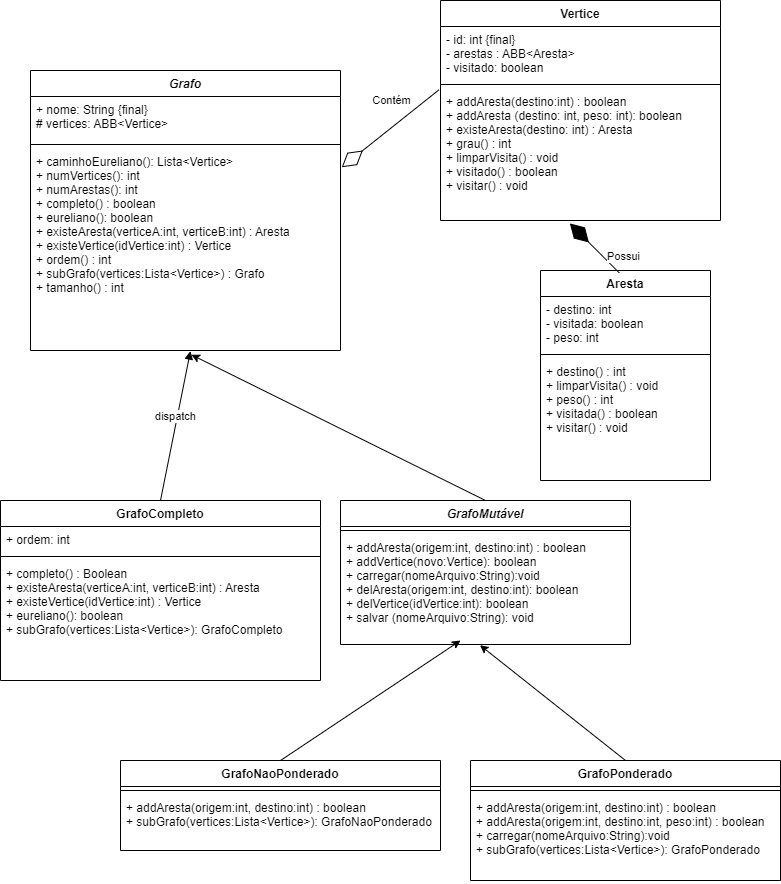

The diagram above was exported from draw.io. Its source (the exported page's mxGraphModel, read from the mxfile embedded in the PNG):
<mxGraphModel dx="1342" dy="621" grid="1" gridSize="10" guides="1" tooltips="1" connect="1" arrows="1" fold="1" page="1" pageScale="1" pageWidth="827" pageHeight="1169" math="0" shadow="0">
  <root>
    <mxCell id="WIyWlLk6GJQsqaUBKTNV-0" />
    <mxCell id="WIyWlLk6GJQsqaUBKTNV-1" parent="WIyWlLk6GJQsqaUBKTNV-0" />
    <mxCell id="Fri2QK8UvAn3s0wxWQ6a-9" value="" style="endArrow=diamondThin;endFill=0;endSize=24;html=1;rounded=0;exitX=-0.006;exitY=0.011;exitDx=0;exitDy=0;entryX=1.004;entryY=0.093;entryDx=0;entryDy=0;entryPerimeter=0;exitPerimeter=0;" parent="WIyWlLk6GJQsqaUBKTNV-1" source="Fri2QK8UvAn3s0wxWQ6a-27" target="Fri2QK8UvAn3s0wxWQ6a-18" edge="1">
      <mxGeometry width="160" relative="1" as="geometry">
        <mxPoint x="560" y="120" as="sourcePoint" />
        <mxPoint x="379.9999999999999" y="131.96000000000004" as="targetPoint" />
      </mxGeometry>
    </mxCell>
    <mxCell id="Fri2QK8UvAn3s0wxWQ6a-10" value="Contém" style="edgeLabel;html=1;align=center;verticalAlign=middle;resizable=0;points=[];" parent="Fri2QK8UvAn3s0wxWQ6a-9" vertex="1" connectable="0">
      <mxGeometry x="-0.2059" y="2" relative="1" as="geometry">
        <mxPoint x="-11" y="-22" as="offset" />
      </mxGeometry>
    </mxCell>
    <mxCell id="Fri2QK8UvAn3s0wxWQ6a-15" value="Grafo" style="swimlane;fontStyle=3;align=center;verticalAlign=top;childLayout=stackLayout;horizontal=1;startSize=26;horizontalStack=0;resizeParent=1;resizeParentMax=0;resizeLast=0;collapsible=1;marginBottom=0;" parent="WIyWlLk6GJQsqaUBKTNV-1" vertex="1">
      <mxGeometry x="40" y="120" width="310" height="280" as="geometry" />
    </mxCell>
    <mxCell id="Fri2QK8UvAn3s0wxWQ6a-16" value="+ nome: String {final}&#10;# vertices: ABB&lt;Vertice&gt;" style="text;strokeColor=none;fillColor=none;align=left;verticalAlign=top;spacingLeft=4;spacingRight=4;overflow=hidden;rotatable=0;points=[[0,0.5],[1,0.5]];portConstraint=eastwest;" parent="Fri2QK8UvAn3s0wxWQ6a-15" vertex="1">
      <mxGeometry y="26" width="310" height="44" as="geometry" />
    </mxCell>
    <mxCell id="Fri2QK8UvAn3s0wxWQ6a-17" value="" style="line;strokeWidth=1;fillColor=none;align=left;verticalAlign=middle;spacingTop=-1;spacingLeft=3;spacingRight=3;rotatable=0;labelPosition=right;points=[];portConstraint=eastwest;strokeColor=inherit;" parent="Fri2QK8UvAn3s0wxWQ6a-15" vertex="1">
      <mxGeometry y="70" width="310" height="8" as="geometry" />
    </mxCell>
    <mxCell id="Fri2QK8UvAn3s0wxWQ6a-18" value="+ caminhoEureliano(): Lista&lt;Vertice&gt;&#10;+ numVertices(): int&#10;+ numArestas(): int&#10;+ completo() : boolean&#10;+ eureliano(): boolean&#10;+ existeAresta(verticeA:int, verticeB:int) : Aresta&#10;+ existeVertice(idVertice:int) : Vertice&#10;+ ordem() : int&#10;+ subGrafo(vertices:Lista&lt;Vertice&gt;) : Grafo&#10;+ tamanho() : int&#10;" style="text;strokeColor=none;fillColor=none;align=left;verticalAlign=top;spacingLeft=4;spacingRight=4;overflow=hidden;rotatable=0;points=[[0,0.5],[1,0.5]];portConstraint=eastwest;" parent="Fri2QK8UvAn3s0wxWQ6a-15" vertex="1">
      <mxGeometry y="78" width="310" height="202" as="geometry" />
    </mxCell>
    <mxCell id="Fri2QK8UvAn3s0wxWQ6a-20" value="Aresta" style="swimlane;fontStyle=1;align=center;verticalAlign=top;childLayout=stackLayout;horizontal=1;startSize=26;horizontalStack=0;resizeParent=1;resizeParentMax=0;resizeLast=0;collapsible=1;marginBottom=0;" parent="WIyWlLk6GJQsqaUBKTNV-1" vertex="1">
      <mxGeometry x="550" y="320" width="170" height="210" as="geometry" />
    </mxCell>
    <mxCell id="Fri2QK8UvAn3s0wxWQ6a-21" value="- destino: int&#10;- visitada: boolean&#10;- peso: int" style="text;strokeColor=none;fillColor=none;align=left;verticalAlign=top;spacingLeft=4;spacingRight=4;overflow=hidden;rotatable=0;points=[[0,0.5],[1,0.5]];portConstraint=eastwest;" parent="Fri2QK8UvAn3s0wxWQ6a-20" vertex="1">
      <mxGeometry y="26" width="170" height="54" as="geometry" />
    </mxCell>
    <mxCell id="Fri2QK8UvAn3s0wxWQ6a-22" value="" style="line;strokeWidth=1;fillColor=none;align=left;verticalAlign=middle;spacingTop=-1;spacingLeft=3;spacingRight=3;rotatable=0;labelPosition=right;points=[];portConstraint=eastwest;strokeColor=inherit;" parent="Fri2QK8UvAn3s0wxWQ6a-20" vertex="1">
      <mxGeometry y="80" width="170" height="8" as="geometry" />
    </mxCell>
    <mxCell id="Fri2QK8UvAn3s0wxWQ6a-23" value="+ destino() : int&#10;+ limparVisita() : void&#10;+ peso() : int&#10;+ visitada() : boolean&#10;+ visitar() : void&#10;&#10;" style="text;strokeColor=none;fillColor=none;align=left;verticalAlign=top;spacingLeft=4;spacingRight=4;overflow=hidden;rotatable=0;points=[[0,0.5],[1,0.5]];portConstraint=eastwest;" parent="Fri2QK8UvAn3s0wxWQ6a-20" vertex="1">
      <mxGeometry y="88" width="170" height="122" as="geometry" />
    </mxCell>
    <mxCell id="Fri2QK8UvAn3s0wxWQ6a-24" value="Vertice" style="swimlane;fontStyle=1;align=center;verticalAlign=top;childLayout=stackLayout;horizontal=1;startSize=26;horizontalStack=0;resizeParent=1;resizeParentMax=0;resizeLast=0;collapsible=1;marginBottom=0;" parent="WIyWlLk6GJQsqaUBKTNV-1" vertex="1">
      <mxGeometry x="450" y="50" width="280" height="220" as="geometry" />
    </mxCell>
    <mxCell id="Fri2QK8UvAn3s0wxWQ6a-25" value="- id: int {final}&#10;- arestas : ABB&lt;Aresta&gt;&#10;- visitado: boolean" style="text;strokeColor=none;fillColor=none;align=left;verticalAlign=top;spacingLeft=4;spacingRight=4;overflow=hidden;rotatable=0;points=[[0,0.5],[1,0.5]];portConstraint=eastwest;" parent="Fri2QK8UvAn3s0wxWQ6a-24" vertex="1">
      <mxGeometry y="26" width="280" height="54" as="geometry" />
    </mxCell>
    <mxCell id="Fri2QK8UvAn3s0wxWQ6a-26" value="" style="line;strokeWidth=1;fillColor=none;align=left;verticalAlign=middle;spacingTop=-1;spacingLeft=3;spacingRight=3;rotatable=0;labelPosition=right;points=[];portConstraint=eastwest;strokeColor=inherit;" parent="Fri2QK8UvAn3s0wxWQ6a-24" vertex="1">
      <mxGeometry y="80" width="280" height="8" as="geometry" />
    </mxCell>
    <mxCell id="Fri2QK8UvAn3s0wxWQ6a-27" value="+ addAresta(destino:int) : boolean&#10;+ addAresta (destino: int, peso: int): boolean&#10;+ existeAresta(destino: int) : Aresta&#10;+ grau() : int&#10;+ limparVisita() : void&#10;+ visitado() : boolean&#10;+ visitar() : void" style="text;strokeColor=none;fillColor=none;align=left;verticalAlign=top;spacingLeft=4;spacingRight=4;overflow=hidden;rotatable=0;points=[[0,0.5],[1,0.5]];portConstraint=eastwest;" parent="Fri2QK8UvAn3s0wxWQ6a-24" vertex="1">
      <mxGeometry y="88" width="280" height="132" as="geometry" />
    </mxCell>
    <mxCell id="Fri2QK8UvAn3s0wxWQ6a-29" value="" style="endArrow=diamondThin;endFill=1;endSize=24;html=1;rounded=0;entryX=0.462;entryY=1.022;entryDx=0;entryDy=0;entryPerimeter=0;exitX=0.463;exitY=0.011;exitDx=0;exitDy=0;exitPerimeter=0;" parent="WIyWlLk6GJQsqaUBKTNV-1" source="Fri2QK8UvAn3s0wxWQ6a-20" target="Fri2QK8UvAn3s0wxWQ6a-27" edge="1">
      <mxGeometry width="160" relative="1" as="geometry">
        <mxPoint x="290" y="420" as="sourcePoint" />
        <mxPoint x="450" y="420" as="targetPoint" />
      </mxGeometry>
    </mxCell>
    <mxCell id="Fri2QK8UvAn3s0wxWQ6a-30" value="Possui" style="edgeLabel;html=1;align=center;verticalAlign=middle;resizable=0;points=[];" parent="Fri2QK8UvAn3s0wxWQ6a-29" vertex="1" connectable="0">
      <mxGeometry x="-0.3086" y="-3" relative="1" as="geometry">
        <mxPoint x="19" y="2" as="offset" />
      </mxGeometry>
    </mxCell>
    <mxCell id="0" value="GrafoCompleto" style="swimlane;fontStyle=1;align=center;verticalAlign=top;childLayout=stackLayout;horizontal=1;startSize=26;horizontalStack=0;resizeParent=1;resizeParentMax=0;resizeLast=0;collapsible=1;marginBottom=0;" parent="WIyWlLk6GJQsqaUBKTNV-1" vertex="1">
      <mxGeometry x="10" y="550" width="320" height="180" as="geometry" />
    </mxCell>
    <mxCell id="1" value="+ ordem: int" style="text;strokeColor=none;fillColor=none;align=left;verticalAlign=top;spacingLeft=4;spacingRight=4;overflow=hidden;rotatable=0;points=[[0,0.5],[1,0.5]];portConstraint=eastwest;" parent="0" vertex="1">
      <mxGeometry y="26" width="320" height="26" as="geometry" />
    </mxCell>
    <mxCell id="2" value="" style="line;strokeWidth=1;fillColor=none;align=left;verticalAlign=middle;spacingTop=-1;spacingLeft=3;spacingRight=3;rotatable=0;labelPosition=right;points=[];portConstraint=eastwest;" parent="0" vertex="1">
      <mxGeometry y="52" width="320" height="8" as="geometry" />
    </mxCell>
    <mxCell id="3" value="+ completo() : Boolean&#10;+ existeAresta(verticeA:int, verticeB:int) : Aresta&#10;+ existeVertice(idVertice:int) : Vertice&#10;+ eureliano(): boolean&#10;+ subGrafo(vertices:Lista&lt;Vertice&gt;): GrafoCompleto&#10;" style="text;strokeColor=none;fillColor=none;align=left;verticalAlign=top;spacingLeft=4;spacingRight=4;overflow=hidden;rotatable=0;points=[[0,0.5],[1,0.5]];portConstraint=eastwest;" parent="0" vertex="1">
      <mxGeometry y="60" width="320" height="120" as="geometry" />
    </mxCell>
    <mxCell id="11" style="edgeStyle=none;html=1;exitX=0.5;exitY=0;exitDx=0;exitDy=0;entryX=0.519;entryY=1.021;entryDx=0;entryDy=0;entryPerimeter=0;" parent="WIyWlLk6GJQsqaUBKTNV-1" source="4" target="Fri2QK8UvAn3s0wxWQ6a-18" edge="1">
      <mxGeometry relative="1" as="geometry" />
    </mxCell>
    <mxCell id="4" value="GrafoMutável" style="swimlane;fontStyle=3;align=center;verticalAlign=top;childLayout=stackLayout;horizontal=1;startSize=26;horizontalStack=0;resizeParent=1;resizeParentMax=0;resizeLast=0;collapsible=1;marginBottom=0;" parent="WIyWlLk6GJQsqaUBKTNV-1" vertex="1">
      <mxGeometry x="350" y="550" width="290" height="144" as="geometry" />
    </mxCell>
    <mxCell id="6" value="" style="line;strokeWidth=1;fillColor=none;align=left;verticalAlign=middle;spacingTop=-1;spacingLeft=3;spacingRight=3;rotatable=0;labelPosition=right;points=[];portConstraint=eastwest;" parent="4" vertex="1">
      <mxGeometry y="26" width="290" height="8" as="geometry" />
    </mxCell>
    <mxCell id="7" value="+ addAresta(origem:int, destino:int) : boolean&#10;+ addVertice(novo:Vertice): boolean&#10;+ carregar(nomeArquivo:String):void&#10;+ delAresta(origem:int, destino:int): boolean&#10;+ delVertice(idVertice:int): boolean&#10;+ salvar (nomeArquivo:String): void&#10;" style="text;strokeColor=none;fillColor=none;align=left;verticalAlign=top;spacingLeft=4;spacingRight=4;overflow=hidden;rotatable=0;points=[[0,0.5],[1,0.5]];portConstraint=eastwest;" parent="4" vertex="1">
      <mxGeometry y="34" width="290" height="110" as="geometry" />
    </mxCell>
    <mxCell id="9" value="dispatch" style="html=1;verticalAlign=bottom;endArrow=block;exitX=0.5;exitY=0;exitDx=0;exitDy=0;entryX=0.516;entryY=1.003;entryDx=0;entryDy=0;entryPerimeter=0;" parent="WIyWlLk6GJQsqaUBKTNV-1" source="0" target="Fri2QK8UvAn3s0wxWQ6a-18" edge="1">
      <mxGeometry width="80" relative="1" as="geometry">
        <mxPoint x="330" y="410" as="sourcePoint" />
        <mxPoint x="410" y="410" as="targetPoint" />
      </mxGeometry>
    </mxCell>
    <mxCell id="21" style="edgeStyle=none;html=1;exitX=0.5;exitY=0;exitDx=0;exitDy=0;" parent="WIyWlLk6GJQsqaUBKTNV-1" source="12" edge="1">
      <mxGeometry relative="1" as="geometry">
        <mxPoint x="470" y="690" as="targetPoint" />
      </mxGeometry>
    </mxCell>
    <mxCell id="12" value="GrafoNaoPonderado" style="swimlane;fontStyle=1;align=center;verticalAlign=top;childLayout=stackLayout;horizontal=1;startSize=26;horizontalStack=0;resizeParent=1;resizeParentMax=0;resizeLast=0;collapsible=1;marginBottom=0;" parent="WIyWlLk6GJQsqaUBKTNV-1" vertex="1">
      <mxGeometry x="130" y="810" width="320" height="90" as="geometry" />
    </mxCell>
    <mxCell id="14" value="" style="line;strokeWidth=1;fillColor=none;align=left;verticalAlign=middle;spacingTop=-1;spacingLeft=3;spacingRight=3;rotatable=0;labelPosition=right;points=[];portConstraint=eastwest;" parent="12" vertex="1">
      <mxGeometry y="26" width="320" height="8" as="geometry" />
    </mxCell>
    <mxCell id="15" value="+ addAresta(origem:int, destino:int) : boolean&#10;+ subGrafo(vertices:Lista&lt;Vertice&gt;): GrafoNaoPonderado" style="text;strokeColor=none;fillColor=none;align=left;verticalAlign=top;spacingLeft=4;spacingRight=4;overflow=hidden;rotatable=0;points=[[0,0.5],[1,0.5]];portConstraint=eastwest;" parent="12" vertex="1">
      <mxGeometry y="34" width="320" height="56" as="geometry" />
    </mxCell>
    <mxCell id="20" style="edgeStyle=none;html=1;exitX=0.5;exitY=0;exitDx=0;exitDy=0;entryX=0.481;entryY=1.006;entryDx=0;entryDy=0;entryPerimeter=0;" parent="WIyWlLk6GJQsqaUBKTNV-1" source="16" target="7" edge="1">
      <mxGeometry relative="1" as="geometry" />
    </mxCell>
    <mxCell id="16" value="GrafoPonderado" style="swimlane;fontStyle=1;align=center;verticalAlign=top;childLayout=stackLayout;horizontal=1;startSize=26;horizontalStack=0;resizeParent=1;resizeParentMax=0;resizeLast=0;collapsible=1;marginBottom=0;" parent="WIyWlLk6GJQsqaUBKTNV-1" vertex="1">
      <mxGeometry x="480" y="810" width="310" height="120" as="geometry" />
    </mxCell>
    <mxCell id="18" value="" style="line;strokeWidth=1;fillColor=none;align=left;verticalAlign=middle;spacingTop=-1;spacingLeft=3;spacingRight=3;rotatable=0;labelPosition=right;points=[];portConstraint=eastwest;" parent="16" vertex="1">
      <mxGeometry y="26" width="310" height="8" as="geometry" />
    </mxCell>
    <mxCell id="19" value="+ addAresta(origem:int, destino:int) : boolean&#10;+ addAresta(origem:int, destino:int, peso:int) : boolean&#10;+ carregar(nomeArquivo:String):void&#10;+ subGrafo(vertices:Lista&lt;Vertice&gt;): GrafoPonderado" style="text;strokeColor=none;fillColor=none;align=left;verticalAlign=top;spacingLeft=4;spacingRight=4;overflow=hidden;rotatable=0;points=[[0,0.5],[1,0.5]];portConstraint=eastwest;" parent="16" vertex="1">
      <mxGeometry y="34" width="310" height="86" as="geometry" />
    </mxCell>
  </root>
</mxGraphModel>